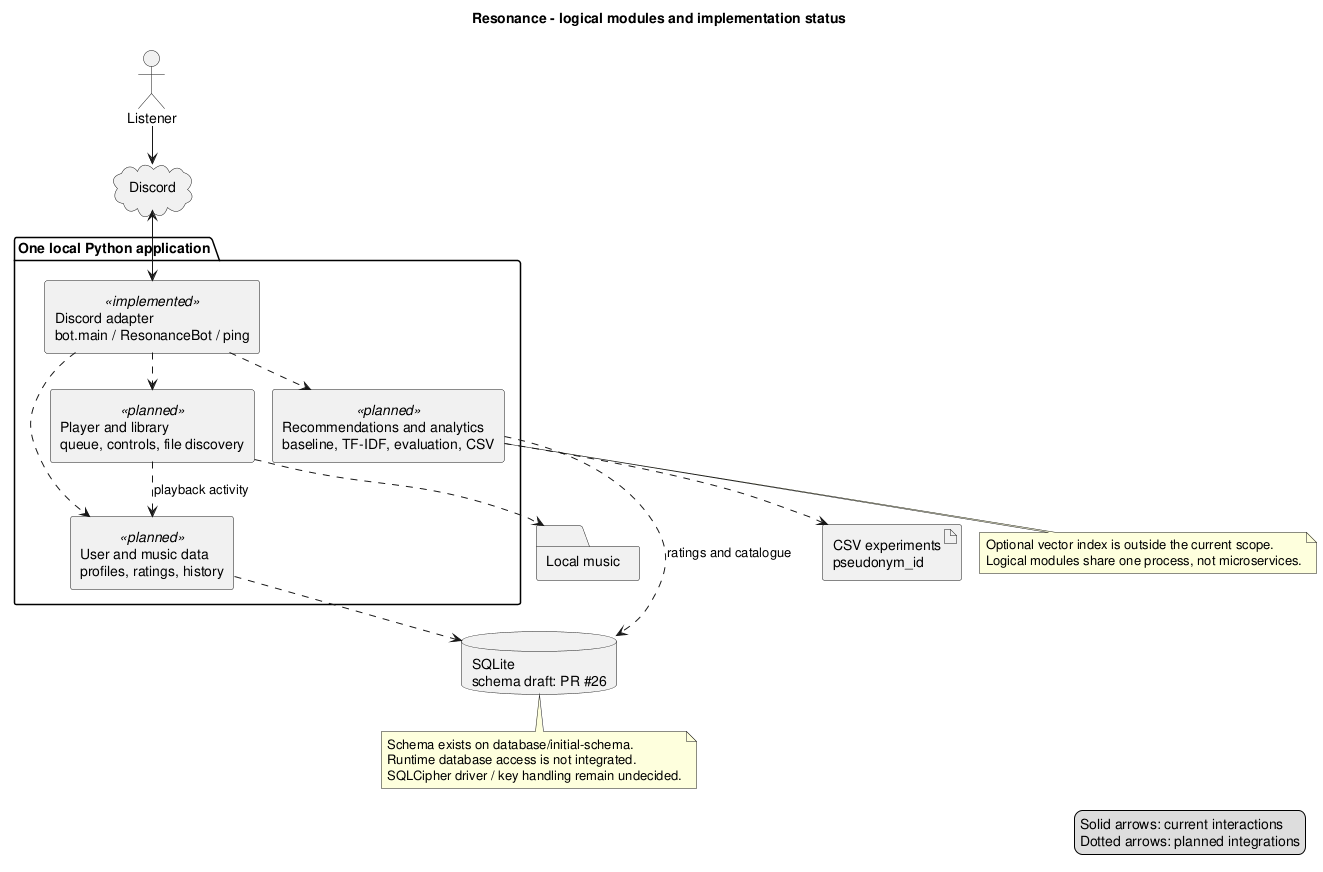

The diagram above was rendered by PlantUML. Its source (embedded in the PNG):
@startuml
!pragma layout smetana
title Resonance - logical modules and implementation status
skinparam componentStyle rectangle
skinparam shadowing false
actor Listener
cloud Discord
package "One local Python application" {
  component "Discord adapter\nbot.main / ResonanceBot / ping" as adapter <<implemented>>
  component "Player and library\nqueue, controls, file discovery" as player <<planned>>
  component "User and music data\nprofiles, ratings, history" as users <<planned>>
  component "Recommendations and analytics\nbaseline, TF-IDF, evaluation, CSV" as recs <<planned>>
}
database "SQLite\nschema draft: PR #26" as db
folder "Local music" as music
artifact "CSV experiments\npseudonym_id" as csv
Listener --> Discord
Discord <--> adapter
adapter ..> player
adapter ..> users
adapter ..> recs
player ..> music
player ..> users : playback activity
users ..> db
recs ..> db : ratings and catalogue
recs ..> csv
note bottom of db
Schema exists on database/initial-schema.
Runtime database access is not integrated.
SQLCipher driver / key handling remain undecided.
end note
note bottom of recs
Optional vector index is outside the current scope.
Logical modules share one process, not microservices.
end note
legend right
Solid arrows: current interactions
Dotted arrows: planned integrations
endlegend
@enduml